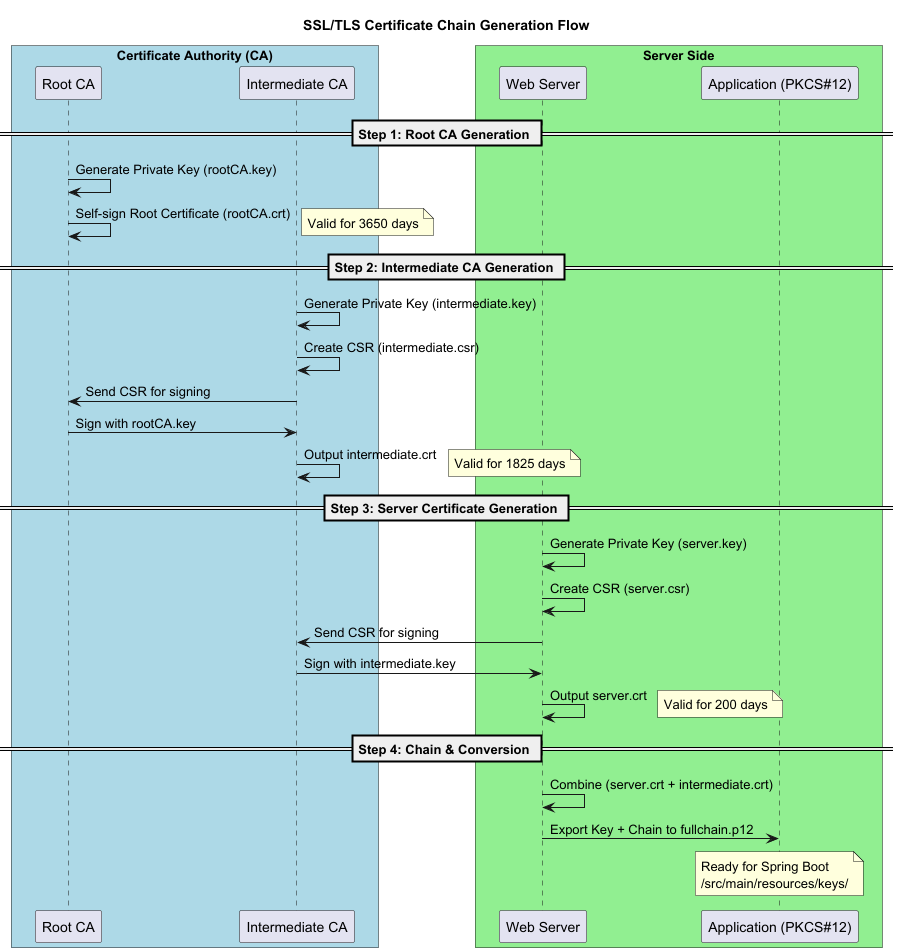

The diagram above was rendered by PlantUML. Its source (embedded in the PNG):
@startuml
skinparam ParticipantPadding 20
skinparam BoxPadding 10

title SSL/TLS Certificate Chain Generation Flow

box "Certificate Authority (CA)" #LightBlue
    participant "Root CA" as Root
    participant "Intermediate CA" as Inter
end box

box "Server Side" #LightGreen
    participant "Web Server" as Server
    participant "Application (PKCS#12)" as App
end box

== Step 1: Root CA Generation ==
Root -> Root: Generate Private Key (rootCA.key)
Root -> Root: Self-sign Root Certificate (rootCA.crt)
note right: Valid for 3650 days

== Step 2: Intermediate CA Generation ==
Inter -> Inter: Generate Private Key (intermediate.key)
Inter -> Inter: Create CSR (intermediate.csr)
Inter -> Root: Send CSR for signing
Root -> Inter: Sign with rootCA.key
Inter -> Inter: Output intermediate.crt
note right: Valid for 1825 days

== Step 3: Server Certificate Generation ==
Server -> Server: Generate Private Key (server.key)
Server -> Server: Create CSR (server.csr)
Server -> Inter: Send CSR for signing
Inter -> Server: Sign with intermediate.key
Server -> Server: Output server.crt
note right: Valid for 200 days

== Step 4: Chain & Conversion ==
Server -> Server: Combine (server.crt + intermediate.crt)
Server -> App: Export Key + Chain to fullchain.p12
note over App: Ready for Spring Boot\n/src/main/resources/keys/

@enduml